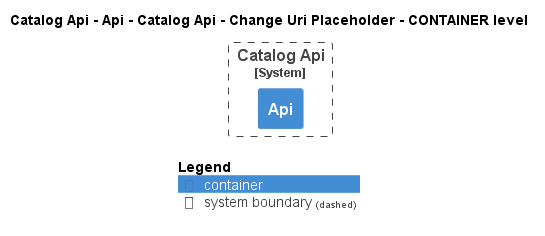

The diagram above was rendered by PlantUML. Its source (embedded in the PNG):
@startuml
!pragma layout smetana
!include ..\..\..\..\..\..\..\..\.c4s\C4_Container.puml

AddElementTag("state:new", $bgColor=green, $fontColor=#ffffff, $borderColor=green, $shadowing="False")
AddElementTag("state:changed", $bgColor=orange, $fontColor=#ffffff, $borderColor=orange, $shadowing="False")
AddElementTag("state:removed", $bgColor=red, $fontColor=#ffffff, $borderColor=red, $shadowing="False")

AddRelTag("state:new", $textColor=green, $lineColor=green)
AddRelTag("state:changed", $textColor=orange, $lineColor=orange)
AddRelTag("state:removed", $textColor=red, $lineColor=red)

SHOW_PERSON_PORTRAIT()
LAYOUT_TOP_DOWN()

skinparam linetype polyline

title Catalog Api - Api - Catalog Api - Change Uri Placeholder - CONTAINER level


System_Boundary(dotnet.eShop.Architecture.SoftwareSystems.CatalogApi, "Catalog Api") {
    Container(dotnet.eShop.Architecture.SoftwareSystems.CatalogApi.Containers.Api, "Api", "", "")
}



SHOW_LEGEND()
@enduml